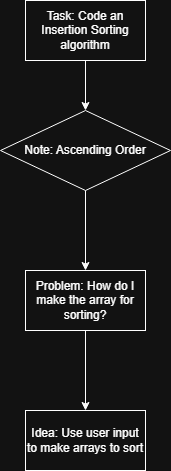

The diagram above was exported from draw.io. Its source (the exported page's mxGraphModel, read from the mxfile embedded in the PNG):
<mxGraphModel dx="1236" dy="638" grid="1" gridSize="10" guides="1" tooltips="1" connect="1" arrows="1" fold="1" page="1" pageScale="1" pageWidth="850" pageHeight="1100" math="0" shadow="0">
  <root>
    <mxCell id="0" />
    <mxCell id="1" parent="0" />
    <mxCell id="uT9x5h2xv82KDU7IVYdp-1" value="Task: Code an Insertion Sorting algorithm" style="rounded=0;whiteSpace=wrap;html=1;" vertex="1" parent="1">
      <mxGeometry x="365" y="40" width="120" height="60" as="geometry" />
    </mxCell>
    <mxCell id="uT9x5h2xv82KDU7IVYdp-2" value="Problem: How do I make the array for sorting?" style="rounded=0;whiteSpace=wrap;html=1;" vertex="1" parent="1">
      <mxGeometry x="365" y="310" width="120" height="60" as="geometry" />
    </mxCell>
    <mxCell id="uT9x5h2xv82KDU7IVYdp-3" value="Note: Ascending Order" style="rhombus;whiteSpace=wrap;html=1;" vertex="1" parent="1">
      <mxGeometry x="340" y="150" width="170" height="80" as="geometry" />
    </mxCell>
    <mxCell id="uT9x5h2xv82KDU7IVYdp-4" value="" style="endArrow=classic;html=1;rounded=0;exitX=0.5;exitY=1;exitDx=0;exitDy=0;entryX=0.5;entryY=0;entryDx=0;entryDy=0;" edge="1" parent="1" source="uT9x5h2xv82KDU7IVYdp-1" target="uT9x5h2xv82KDU7IVYdp-3">
      <mxGeometry width="50" height="50" relative="1" as="geometry">
        <mxPoint x="400" y="360" as="sourcePoint" />
        <mxPoint x="450" y="310" as="targetPoint" />
      </mxGeometry>
    </mxCell>
    <mxCell id="uT9x5h2xv82KDU7IVYdp-5" value="" style="endArrow=classic;html=1;rounded=0;exitX=0.5;exitY=1;exitDx=0;exitDy=0;entryX=0.5;entryY=0;entryDx=0;entryDy=0;" edge="1" parent="1" source="uT9x5h2xv82KDU7IVYdp-3" target="uT9x5h2xv82KDU7IVYdp-2">
      <mxGeometry width="50" height="50" relative="1" as="geometry">
        <mxPoint x="400" y="360" as="sourcePoint" />
        <mxPoint x="450" y="310" as="targetPoint" />
      </mxGeometry>
    </mxCell>
    <mxCell id="uT9x5h2xv82KDU7IVYdp-6" value="Idea: Use user input to make arrays to sort" style="rounded=0;whiteSpace=wrap;html=1;" vertex="1" parent="1">
      <mxGeometry x="365" y="450" width="120" height="60" as="geometry" />
    </mxCell>
    <mxCell id="uT9x5h2xv82KDU7IVYdp-7" value="" style="endArrow=classic;html=1;rounded=0;exitX=0.5;exitY=1;exitDx=0;exitDy=0;entryX=0.5;entryY=0;entryDx=0;entryDy=0;" edge="1" parent="1" source="uT9x5h2xv82KDU7IVYdp-2" target="uT9x5h2xv82KDU7IVYdp-6">
      <mxGeometry width="50" height="50" relative="1" as="geometry">
        <mxPoint x="400" y="360" as="sourcePoint" />
        <mxPoint x="450" y="310" as="targetPoint" />
      </mxGeometry>
    </mxCell>
  </root>
</mxGraphModel>